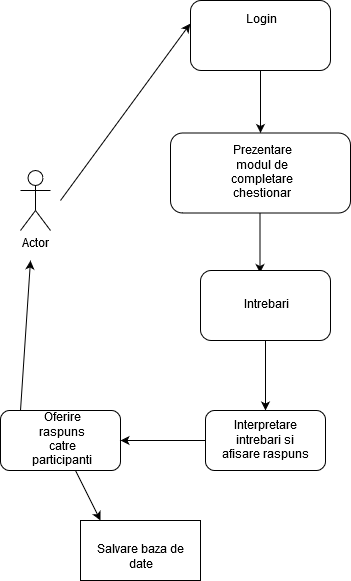

The diagram above was exported from draw.io. Its source (the exported page's mxGraphModel, read from the mxfile embedded in the PNG):
<mxGraphModel dx="1038" dy="575" grid="1" gridSize="10" guides="1" tooltips="1" connect="1" arrows="1" fold="1" page="1" pageScale="1" pageWidth="827" pageHeight="1169" math="0" shadow="0">
  <root>
    <mxCell id="0" />
    <mxCell id="1" parent="0" />
    <mxCell id="1dHGfkQiZAMys_wfMpa4-1" value="Actor" style="shape=umlActor;verticalLabelPosition=bottom;labelBackgroundColor=#ffffff;verticalAlign=top;html=1;" vertex="1" parent="1">
      <mxGeometry x="160" y="240" width="30" height="60" as="geometry" />
    </mxCell>
    <mxCell id="1dHGfkQiZAMys_wfMpa4-6" value="" style="edgeStyle=orthogonalEdgeStyle;rounded=0;orthogonalLoop=1;jettySize=auto;html=1;" edge="1" parent="1" source="1dHGfkQiZAMys_wfMpa4-2" target="1dHGfkQiZAMys_wfMpa4-5">
      <mxGeometry relative="1" as="geometry" />
    </mxCell>
    <mxCell id="1dHGfkQiZAMys_wfMpa4-2" value="" style="rounded=1;whiteSpace=wrap;html=1;" vertex="1" parent="1">
      <mxGeometry x="330" y="70" width="140" height="70" as="geometry" />
    </mxCell>
    <mxCell id="1dHGfkQiZAMys_wfMpa4-5" value="" style="rounded=1;whiteSpace=wrap;html=1;" vertex="1" parent="1">
      <mxGeometry x="310" y="202.5" width="180" height="80" as="geometry" />
    </mxCell>
    <mxCell id="1dHGfkQiZAMys_wfMpa4-3" value="" style="endArrow=classic;html=1;entryX=-0.002;entryY=0.331;entryDx=0;entryDy=0;entryPerimeter=0;" edge="1" parent="1" target="1dHGfkQiZAMys_wfMpa4-2">
      <mxGeometry width="50" height="50" relative="1" as="geometry">
        <mxPoint x="200" y="270" as="sourcePoint" />
        <mxPoint x="250" y="220" as="targetPoint" />
      </mxGeometry>
    </mxCell>
    <mxCell id="1dHGfkQiZAMys_wfMpa4-4" style="edgeStyle=orthogonalEdgeStyle;rounded=0;orthogonalLoop=1;jettySize=auto;html=1;exitX=0.5;exitY=1;exitDx=0;exitDy=0;" edge="1" parent="1" source="1dHGfkQiZAMys_wfMpa4-2" target="1dHGfkQiZAMys_wfMpa4-2">
      <mxGeometry relative="1" as="geometry" />
    </mxCell>
    <mxCell id="1dHGfkQiZAMys_wfMpa4-7" value="Login" style="text;html=1;strokeColor=none;fillColor=none;align=center;verticalAlign=middle;whiteSpace=wrap;rounded=0;" vertex="1" parent="1">
      <mxGeometry x="380" y="80" width="40" height="20" as="geometry" />
    </mxCell>
    <mxCell id="1dHGfkQiZAMys_wfMpa4-8" value="Prezentare modul de completare chestionar" style="text;html=1;strokeColor=none;fillColor=none;align=center;verticalAlign=middle;whiteSpace=wrap;rounded=0;" vertex="1" parent="1">
      <mxGeometry x="380" y="235" width="40" height="15" as="geometry" />
    </mxCell>
    <mxCell id="1dHGfkQiZAMys_wfMpa4-13" value="" style="endArrow=classic;html=1;" edge="1" parent="1">
      <mxGeometry width="50" height="50" relative="1" as="geometry">
        <mxPoint x="399.5" y="282.5" as="sourcePoint" />
        <mxPoint x="399.5" y="342.5" as="targetPoint" />
        <Array as="points">
          <mxPoint x="399.5" y="312.5" />
        </Array>
      </mxGeometry>
    </mxCell>
    <mxCell id="1dHGfkQiZAMys_wfMpa4-14" value="" style="rounded=1;whiteSpace=wrap;html=1;" vertex="1" parent="1">
      <mxGeometry x="340" y="340" width="130" height="70" as="geometry" />
    </mxCell>
    <mxCell id="1dHGfkQiZAMys_wfMpa4-15" value="Intrebari" style="text;html=1;strokeColor=none;fillColor=none;align=center;verticalAlign=middle;whiteSpace=wrap;rounded=0;" vertex="1" parent="1">
      <mxGeometry x="385" y="365" width="40" height="20" as="geometry" />
    </mxCell>
    <mxCell id="1dHGfkQiZAMys_wfMpa4-16" value="" style="endArrow=classic;html=1;exitX=0.5;exitY=1;exitDx=0;exitDy=0;" edge="1" parent="1" source="1dHGfkQiZAMys_wfMpa4-14">
      <mxGeometry width="50" height="50" relative="1" as="geometry">
        <mxPoint x="240" y="460" as="sourcePoint" />
        <mxPoint x="405" y="480" as="targetPoint" />
      </mxGeometry>
    </mxCell>
    <mxCell id="1dHGfkQiZAMys_wfMpa4-17" value="" style="rounded=1;whiteSpace=wrap;html=1;" vertex="1" parent="1">
      <mxGeometry x="345" y="480" width="120" height="60" as="geometry" />
    </mxCell>
    <mxCell id="1dHGfkQiZAMys_wfMpa4-18" value="Interpretare intrebari si afisare raspuns" style="text;html=1;strokeColor=none;fillColor=none;align=center;verticalAlign=middle;whiteSpace=wrap;rounded=0;" vertex="1" parent="1">
      <mxGeometry x="355" y="500" width="100" height="20" as="geometry" />
    </mxCell>
    <mxCell id="1dHGfkQiZAMys_wfMpa4-21" value="" style="rounded=1;whiteSpace=wrap;html=1;" vertex="1" parent="1">
      <mxGeometry x="140" y="480" width="120" height="60" as="geometry" />
    </mxCell>
    <mxCell id="1dHGfkQiZAMys_wfMpa4-22" value="Oferire raspuns catre participanti" style="text;html=1;strokeColor=none;fillColor=none;align=center;verticalAlign=middle;whiteSpace=wrap;rounded=0;" vertex="1" parent="1">
      <mxGeometry x="180" y="500" width="40" height="20" as="geometry" />
    </mxCell>
    <mxCell id="1dHGfkQiZAMys_wfMpa4-23" value="" style="endArrow=classic;html=1;entryX=1;entryY=0.5;entryDx=0;entryDy=0;exitX=0;exitY=0.5;exitDx=0;exitDy=0;" edge="1" parent="1" source="1dHGfkQiZAMys_wfMpa4-17" target="1dHGfkQiZAMys_wfMpa4-21">
      <mxGeometry width="50" height="50" relative="1" as="geometry">
        <mxPoint x="340" y="510" as="sourcePoint" />
        <mxPoint x="350" y="480" as="targetPoint" />
      </mxGeometry>
    </mxCell>
    <mxCell id="1dHGfkQiZAMys_wfMpa4-24" value="" style="endArrow=classic;html=1;" edge="1" parent="1">
      <mxGeometry width="50" height="50" relative="1" as="geometry">
        <mxPoint x="160" y="480" as="sourcePoint" />
        <mxPoint x="170" y="330" as="targetPoint" />
      </mxGeometry>
    </mxCell>
    <mxCell id="1dHGfkQiZAMys_wfMpa4-26" value="" style="endArrow=classic;html=1;" edge="1" parent="1" source="1dHGfkQiZAMys_wfMpa4-21">
      <mxGeometry width="50" height="50" relative="1" as="geometry">
        <mxPoint x="200" y="590" as="sourcePoint" />
        <mxPoint x="240" y="590" as="targetPoint" />
      </mxGeometry>
    </mxCell>
    <mxCell id="1dHGfkQiZAMys_wfMpa4-27" value="Salvare baza de date" style="rounded=0;whiteSpace=wrap;html=1;" vertex="1" parent="1">
      <mxGeometry x="220" y="590" width="120" height="60" as="geometry" />
    </mxCell>
  </root>
</mxGraphModel>